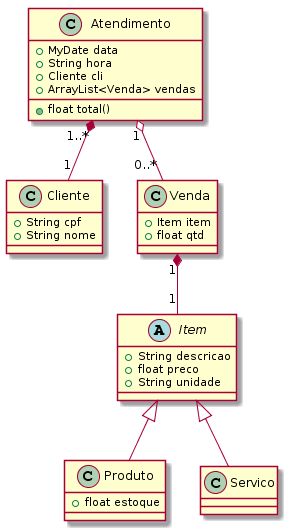

The diagram above was rendered by PlantUML. Its source (embedded in the PNG):
@startuml
class Cliente {
  +String cpf
  +String nome
}

abstract class Item {
  +String descricao
  +float preco
  +String unidade
}

Item <|-- Produto
Item <|-- Servico

class Servico {
}

class Produto {
  +float estoque
}

class Venda {
  +Item item
  +float qtd
}

class Atendimento {
  +MyDate data
  +String hora
  +Cliente cli
  +ArrayList<Venda> vendas
  +float total()
}

Atendimento "1..*" *-- "1" Cliente
Atendimento "1" o-- "0..*" Venda
Venda "1" *-- "1" Item
@enduml